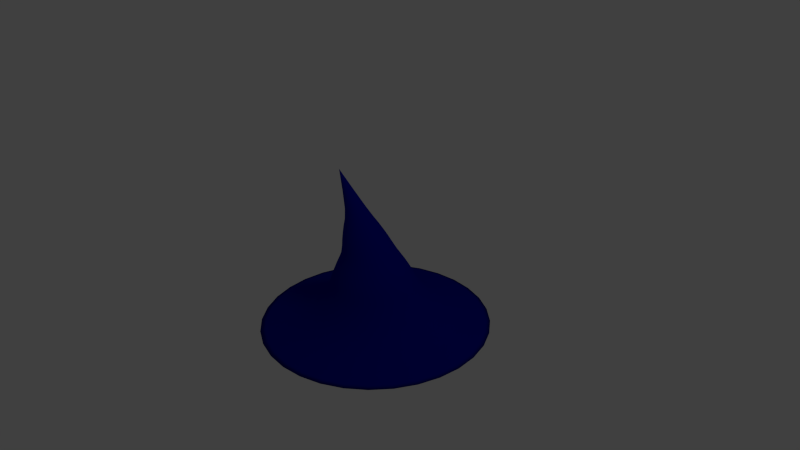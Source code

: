 # Source: MageHat.blend  (saved by Blender 2.64.0; exported with 4.5.12 LTS)
import bpy
from mathutils import Matrix  # noqa: F401  (used for matrix-valued properties, if any)

bpy.ops.wm.read_factory_settings(use_empty=True)
scene = bpy.context.scene
scene.name = 'Scene'

# ---- collections
col_collection_1 = bpy.data.collections.new('Collection 1'); scene.collection.children.link(col_collection_1)

# ---- materials (node trees are filled in below, after node groups)
mat_mage_hat = bpy.data.materials.new('Mage Hat')
mat_mage_hat.alpha_threshold = 0.0
mat_mage_hat.use_transparent_shadow = False
mat_mage_hat.diffuse_color = (0.0, 0.002817, 0.2963, 1.0)
mat_mage_hat.specular_color = (0.0, 0.0, 0.0)
mat_mage_hat.roughness = 0.5
mat_mage_hat.line_color = (0.0, 0.0, 0.0, 1.0)

# ---- material node trees

# ---- world
world_world = bpy.data.worlds.new('World'); scene.world = world_world
world_world.color = (0.05088, 0.05088, 0.05088)
world_world.use_sun_shadow = False
world_world.sun_shadow_jitter_overblur = 0.0
world_world.cycles.sampling_method = 'MANUAL'
world_world.cycles.sample_map_resolution = 256

# ---- cameras
cam_camera = bpy.data.cameras.new('Camera')
cam_camera.clip_end = 100.0
cam_camera.lens = 35.0
cam_camera.sensor_width = 32.0
cam_camera.sensor_height = 18.0
cam_camera.ortho_scale = 7.314
cam_camera.dof.focus_distance = 0.0
cam_camera.dof.aperture_fstop = 128.0

# ---- lights
light_lamp = bpy.data.lights.new('Lamp', 'POINT')
light_lamp.transmission_factor = 0.0
light_lamp.cutoff_distance = 30.0
light_lamp.energy = 100.0
light_lamp.shadow_buffer_clip_start = 1.001
light_lamp.shadow_soft_size = 1.0
light_lamp.shadow_maximum_resolution = 0.006
light_lamp.use_absolute_resolution = True
light_lamp.cycles.use_multiple_importance_sampling = False

# ---- meshes
me_cylinder = bpy.data.meshes.new('Cylinder')
me_cylinder.from_pydata([(-0.4491, 0.07177, 0.75), (-0.4228, 0.06084, 0.75), (-0.4026, 0.04065, 0.75), (-0.3916, 0.01428, 0.75), (-0.3916, -0.01428, 0.75), (-0.4026, -0.04065, 0.75), (-0.4228, -0.06084, 0.75), (-0.4491, -0.07177, 0.75), (-0.4777, -0.07177, 0.75), (-0.5041, -0.06084, 0.75), (-0.5243, -0.04065, 0.75), (-0.5352, -0.01428, 0.75), (-0.5352, 0.01428, 0.75), (-0.5243, 0.04065, 0.75), (-0.632, 1.397e-09, 1.0), (-0.4777, 0.07177, 0.75), (-0.5041, 0.06084, 0.75), (-0.8487, 1.27, -1.0), (0.1475, 0.7417, -0.6689), (0.01706, 0.403, -0.08175), (-0.2226, 0.1853, 0.4193), (0.4202, 0.6288, -0.6689), (0.1652, 0.3416, -0.08175), (-0.1545, 0.1571, 0.4193), (0.6288, 0.4202, -0.6689), (0.2785, 0.2283, -0.08175), (-0.1023, 0.105, 0.4193), (0.7417, 0.1475, -0.6689), (0.3399, 0.08016, -0.08175), (-0.07413, 0.03686, 0.4193), (0.7417, -0.1475, -0.6689), (0.3399, -0.08016, -0.08175), (-0.07413, -0.03686, 0.4193), (0.6288, -0.4202, -0.6689), (0.2785, -0.2283, -0.08175), (-0.1023, -0.105, 0.4193), (0.4202, -0.6288, -0.6689), (0.1652, -0.3416, -0.08175), (-0.1545, -0.1571, 0.4193), (0.1475, -0.7417, -0.6689), (0.01706, -0.403, -0.08175), (-0.2226, -0.1853, 0.4193), (-0.1475, -0.7417, -0.6689), (-0.1432, -0.403, -0.08175), (-0.2963, -0.1853, 0.4193), (-0.4202, -0.6288, -0.6689), (-0.2914, -0.3416, -0.08175), (-0.3644, -0.1571, 0.4193), (-0.6288, -0.4202, -0.6689), (-0.4047, -0.2283, -0.08175), (-0.4165, -0.105, 0.4193), (-0.7417, -0.1475, -0.6689), (-0.4661, -0.08016, -0.08175), (-0.4447, -0.03686, 0.4193), (-0.7417, 0.1475, -0.6689), (-0.4661, 0.08016, -0.08175), (-0.4447, 0.03686, 0.4193), (-0.6288, 0.4202, -0.6689), (-0.4047, 0.2283, -0.08175), (-0.4165, 0.105, 0.4193), (-0.1475, 0.7417, -0.6689), (-0.1432, 0.403, -0.08175), (-0.2963, 0.1853, 0.4193), (-0.4202, 0.6288, -0.6689), (-0.2914, 0.3416, -0.08175), (-0.3644, 0.1571, 0.4193), (0.2369, 1.191, -0.9189), (0.6747, 1.01, -0.9189), (1.01, 0.6747, -0.9189), (1.191, 0.2369, -0.9189), (1.191, -0.2369, -0.9189), (1.01, -0.6747, -0.9189), (0.6747, -1.01, -0.9189), (0.2369, -1.191, -0.9189), (-0.2369, -1.191, -0.9189), (-0.6747, -1.01, -0.9189), (-1.01, -0.6747, -0.9189), (-1.191, -0.2369, -0.9189), (-1.191, 0.2369, -0.9189), (-1.01, 0.6747, -0.9189), (-0.2369, 1.191, -0.9189), (-0.6747, 1.01, -0.9189), (-0.3744, 0.06504, 0.5975), (-1.498, 0.298, -1.0), (0.298, 1.498, -1.0), (-1.27, -0.8487, -1.0), (-0.298, -1.498, -1.0), (0.8487, -1.27, -1.0), (1.498, -0.298, -1.0), (1.27, 0.8487, -1.0), (-0.298, 1.498, -1.0), (-1.27, 0.8487, -1.0), (-1.498, -0.298, -1.0), (-0.8487, -1.27, -1.0), (0.298, -1.498, -1.0), (1.27, -0.8487, -1.0), (1.498, 0.298, -1.0), (0.8487, 1.27, -1.0), (-0.3505, 0.05514, 0.5975), (-0.3322, 0.03684, 0.5975), (-0.3223, 0.01294, 0.5975), (-0.3223, -0.01294, 0.5975), (-0.3322, -0.03684, 0.5975), (-0.3505, -0.05514, 0.5975), (-0.3744, -0.06504, 0.5975), (-0.4003, -0.06504, 0.5975), (-0.4242, -0.05514, 0.5975), (-0.4425, -0.03684, 0.5975), (-0.4524, -0.01294, 0.5975), (-0.4524, 0.01294, 0.5975), (-0.4425, 0.03684, 0.5975), (-0.5401, 2.683e-10, 0.824), (-0.4003, 0.06504, 0.5975), (-0.4242, 0.05514, 0.5975), (-0.7366, 1.151, -0.9885), (0.1663, 0.6722, -0.6884), (0.08435, 0.4319, -0.3088), (-0.09035, 0.2253, 0.1443), (0.4134, 0.5699, -0.6884), (0.2431, 0.3662, -0.3088), (-0.007536, 0.191, 0.1443), (0.6025, 0.3808, -0.6884), (0.3646, 0.2447, -0.3088), (0.05585, 0.1276, 0.1443), (0.7048, 0.1337, -0.6884), (0.4304, 0.08592, -0.3088), (0.09015, 0.04482, 0.1443), (0.7048, -0.1337, -0.6884), (0.4304, -0.08592, -0.3088), (0.09015, -0.04482, 0.1443), (0.6025, -0.3808, -0.6884), (0.3646, -0.2447, -0.3088), (0.05585, -0.1276, 0.1443), (0.4134, -0.5699, -0.6884), (0.2431, -0.3662, -0.3088), (-0.007536, -0.191, 0.1443), (0.1663, -0.6722, -0.6884), (0.08435, -0.4319, -0.3088), (-0.09035, -0.2253, 0.1443), (-0.1011, -0.6722, -0.6884), (-0.08748, -0.4319, -0.3088), (-0.18, -0.2253, 0.1443), (-0.3482, -0.5699, -0.6884), (-0.2462, -0.3662, -0.3088), (-0.2628, -0.191, 0.1443), (-0.5372, -0.3808, -0.6884), (-0.3677, -0.2447, -0.3088), (-0.3262, -0.1276, 0.1443), (-0.6396, -0.1337, -0.6884), (-0.4335, -0.08592, -0.3088), (-0.3605, -0.04482, 0.1443), (-0.6396, 0.1337, -0.6884), (-0.4335, 0.08592, -0.3088), (-0.3605, 0.04482, 0.1443), (-0.5372, 0.3808, -0.6884), (-0.3677, 0.2447, -0.3088), (-0.3262, 0.1276, 0.1443), (-0.1011, 0.6722, -0.6884), (-0.08748, 0.4319, -0.3088), (-0.18, 0.2253, 0.1443), (-0.3482, 0.5699, -0.6884), (-0.2462, 0.3662, -0.3088), (-0.2628, 0.191, 0.1443), (0.2473, 1.079, -0.915), (0.6441, 0.9151, -0.915), (0.9478, 0.6115, -0.915), (1.112, 0.2147, -0.915), (1.112, -0.2147, -0.915), (0.9478, -0.6115, -0.915), (0.6441, -0.9151, -0.915), (0.2473, -1.079, -0.915), (-0.1821, -1.079, -0.915), (-0.5789, -0.9151, -0.915), (-0.8825, -0.6115, -0.915), (-1.047, -0.2147, -0.915), (-1.047, 0.2147, -0.915), (-0.8825, 0.6115, -0.915), (-0.1821, 1.079, -0.915), (-0.5789, 0.9151, -0.915), (-1.325, 0.2701, -0.9885), (0.3027, 1.358, -0.9885), (-1.119, -0.7692, -0.9885), (-0.2375, -1.358, -0.9885), (0.8018, -1.151, -0.9885), (1.391, -0.2701, -0.9885), (1.184, 0.7692, -0.9885), (-0.2375, 1.358, -0.9885), (-1.119, 0.7692, -0.9885), (-1.325, -0.2701, -0.9885), (-0.7366, -1.151, -0.9885), (0.3027, -1.358, -0.9885), (1.184, -0.7692, -0.9885), (1.391, 0.2701, -0.9885), (0.8018, 1.151, -0.9885), (-0.2678, 1.428, -0.9942), (-0.7927, -1.211, -0.9942), (1.444, 0.2841, -0.9942), (-1.194, -0.809, -0.9942), (1.444, -0.2841, -0.9942), (-1.412, -0.2841, -0.9942), (1.227, -0.809, -0.9942), (-1.412, 0.2841, -0.9942), (0.8253, -1.211, -0.9942), (0.3004, 1.428, -0.9942), (-1.194, 0.809, -0.9942), (0.3004, -1.428, -0.9942), (0.8253, 1.211, -0.9942), (-0.7927, 1.211, -0.9942), (-0.2678, -1.428, -0.9942), (1.227, 0.809, -0.9942), (-0.04568, 0.3276, 0.08071), (-0.1326, 0.2643, 0.25), (0.07473, 0.2777, 0.08071), (-0.03543, 0.224, 0.25), (0.1669, 0.1856, 0.08071), (0.03891, 0.1497, 0.25), (0.2168, 0.06517, 0.08071), (0.07915, 0.05257, 0.25), (0.2168, -0.06517, 0.08071), (0.07915, -0.05257, 0.25), (0.1669, -0.1856, 0.08071), (0.03891, -0.1497, 0.25), (0.07473, -0.2777, 0.08071), (-0.03543, -0.224, 0.25), (-0.04568, -0.3276, 0.08071), (-0.1326, -0.2643, 0.25), (-0.176, -0.3276, 0.08071), (-0.2377, -0.2643, 0.25), (-0.2964, -0.2777, 0.08071), (-0.3348, -0.224, 0.25), (-0.3886, -0.1856, 0.08071), (-0.4092, -0.1497, 0.25), (-0.4385, -0.06517, 0.08071), (-0.4494, -0.05257, 0.25), (-0.4385, 0.06517, 0.08071), (-0.4494, 0.05257, 0.25), (-0.3886, 0.1856, 0.08071), (-0.4092, 0.1497, 0.25), (-0.176, 0.3276, 0.08071), (-0.2377, 0.2643, 0.25), (-0.2964, 0.2777, 0.08071), (-0.3348, 0.224, 0.25), (0.1007, 0.5684, -0.4183), (0.0607, 0.4948, -0.25), (0.3096, 0.4819, -0.4183), (0.2425, 0.4194, -0.25), (0.4695, 0.322, -0.4183), (0.3817, 0.2803, -0.25), (0.5561, 0.1131, -0.4183), (0.457, 0.09841, -0.25), (0.5561, -0.1131, -0.4183), (0.457, -0.09841, -0.25), (0.4695, -0.322, -0.4183), (0.3817, -0.2803, -0.25), (0.3096, -0.4819, -0.4183), (0.2425, -0.4194, -0.25), (0.1007, -0.5684, -0.4183), (0.0607, -0.4948, -0.25), (-0.1254, -0.5684, -0.4183), (-0.1361, -0.4948, -0.25), (-0.3343, -0.4819, -0.4183), (-0.318, -0.4194, -0.25), (-0.4942, -0.322, -0.4183), (-0.4571, -0.2803, -0.25), (-0.5807, -0.1131, -0.4183), (-0.5325, -0.09841, -0.25), (-0.5807, 0.1131, -0.4183), (-0.5325, 0.09841, -0.25), (-0.4942, 0.322, -0.4183), (-0.4571, 0.2803, -0.25), (-0.1254, 0.5684, -0.4183), (-0.1361, 0.4948, -0.25), (-0.3343, 0.4819, -0.4183), (-0.318, 0.4194, -0.25), (0.2828, 1.422, -0.9797), (-0.5863, 0.01794, 0.9375), (-0.4634, 0.07319, 0.75), (0.4648, 1.122, -0.9189), (0.8052, 1.205, -0.9797), (-0.5797, 0.01521, 0.9375), (0.8589, 0.8589, -0.9189), (1.205, 0.8052, -0.9797), (-0.5746, 0.01016, 0.9375), (1.122, 0.4648, -0.9189), (1.422, 0.2828, -0.9797), (-0.5719, 0.003569, 0.9375), (1.215, -5.96e-08, -0.9189), (1.422, -0.2828, -0.9797), (-0.5719, -0.003569, 0.9375), (1.122, -0.4648, -0.9189), (1.205, -0.8052, -0.9797), (-0.5746, -0.01016, 0.9375), (0.8589, -0.8589, -0.9189), (0.8052, -1.205, -0.9797), (-0.5797, -0.01521, 0.9375), (0.4648, -1.122, -0.9189), (0.2828, -1.422, -0.9797), (-0.5863, -0.01794, 0.9375), (1.788e-07, -1.215, -0.9189), (-0.2828, -1.422, -0.9797), (-0.5934, -0.01794, 0.9375), (-0.4648, -1.122, -0.9189), (-0.8052, -1.205, -0.9797), (-0.6, -0.01521, 0.9375), (-0.8589, -0.8589, -0.9189), (-1.205, -0.8052, -0.9797), (-0.605, -0.01016, 0.9375), (-1.122, -0.4648, -0.9189), (-1.422, -0.2828, -0.9797), (-0.6078, -0.003569, 0.9375), (-1.215, 1.118e-08, -0.9189), (-1.422, 0.2828, -0.9797), (-0.6078, 0.003569, 0.9375), (-1.122, 0.4648, -0.9189), (-1.205, 0.8052, -0.9797), (-0.605, 0.01016, 0.9375), (-0.8589, 0.8589, -0.9189), (-0.8052, 1.205, -0.9797), (-0.6, 0.01521, 0.9375), (-0.4648, 1.122, -0.9189), (-0.2828, 1.422, -0.9797), (-0.5934, 0.01794, 0.9375), (7.078e-08, 1.215, -0.9189), (-0.01233, 0.5796, -0.4183), (-0.1108, 0.3341, 0.08071), (-0.4354, 0.06762, 0.75), (-0.1871, 0.1746, 0.4193), (0.09417, 0.3797, -0.08175), (-0.4117, 0.05175, 0.75), (-0.1258, 0.1336, 0.4193), (0.2275, 0.2906, -0.08175), (-0.3958, 0.02801, 0.75), (-0.08485, 0.07231, 0.4193), (0.3166, 0.1573, -0.08175), (-0.3902, 3.958e-09, 0.75), (-0.07047, -3.725e-09, 0.4193), (0.3478, -9.313e-09, -0.08175), (-0.3958, -0.02801, 0.75), (-0.08485, -0.07231, 0.4193), (0.3166, -0.1573, -0.08175), (-0.4117, -0.05175, 0.75), (-0.1258, -0.1336, 0.4193), (0.2275, -0.2906, -0.08175), (-0.4354, -0.06762, 0.75), (-0.1871, -0.1746, 0.4193), (0.09417, -0.3797, -0.08175), (-0.4634, -0.07319, 0.75), (-0.2594, -0.189, 0.4193), (-0.06309, -0.4109, -0.08175), (-0.4914, -0.06762, 0.75), (-0.3317, -0.1746, 0.4193), (-0.2204, -0.3797, -0.08175), (-0.5152, -0.05175, 0.75), (-0.393, -0.1336, 0.4193), (-0.3537, -0.2906, -0.08175), (-0.531, -0.02801, 0.75), (-0.434, -0.07231, 0.4193), (-0.4428, -0.1573, -0.08175), (-0.5366, 7.683e-09, 0.75), (-0.4484, 8.382e-09, 0.4193), (-0.474, 1.118e-08, -0.08175), (-0.531, 0.02801, 0.75), (-0.434, 0.07231, 0.4193), (-0.4428, 0.1573, -0.08175), (-0.5152, 0.05175, 0.75), (-0.393, 0.1336, 0.4193), (-0.3537, 0.2906, -0.08175), (-0.4914, 0.06762, 0.75), (-0.3317, 0.1746, 0.4193), (-0.2204, 0.3797, -0.08175), (0.1217, 0.6273, -0.5218), (-0.009687, 0.3595, -0.0002594), (-0.3011, 0.136, 0.5423), (0.3522, 0.5318, -0.5218), (0.1224, 0.3048, -0.0002594), (-0.2511, 0.1153, 0.5423), (0.5287, 0.3553, -0.5218), (0.2236, 0.2036, -0.0002594), (-0.2128, 0.07706, 0.5423), (0.6242, 0.1248, -0.5218), (0.2783, 0.07151, -0.0002594), (-0.1921, 0.02706, 0.5423), (0.6242, -0.1248, -0.5218), (0.2783, -0.07151, -0.0002594), (-0.1921, -0.02706, 0.5423), (0.5287, -0.3553, -0.5218), (0.2236, -0.2036, -0.0002594), (-0.2128, -0.07706, 0.5423), (0.3522, -0.5318, -0.5218), (0.1224, -0.3048, -0.0002594), (-0.2511, -0.1153, 0.5423), (0.1217, -0.6273, -0.5218), (-0.009687, -0.3595, -0.0002594), (-0.3011, -0.136, 0.5423), (-0.1279, -0.6273, -0.5218), (-0.1527, -0.3595, -0.0002594), (-0.3552, -0.136, 0.5423), (-0.3584, -0.5318, -0.5218), (-0.2848, -0.3048, -0.0002594), (-0.4052, -0.1153, 0.5423), (-0.5349, -0.3553, -0.5218), (-0.386, -0.2036, -0.0002594), (-0.4435, -0.07706, 0.5423), (-0.6304, -0.1248, -0.5218), (-0.4407, -0.07151, -0.0002594), (-0.4642, -0.02706, 0.5423), (-0.6304, 0.1248, -0.5218), (-0.4407, 0.07151, -0.0002594), (-0.4642, 0.02706, 0.5423), (-0.5349, 0.3553, -0.5218), (-0.386, 0.2036, -0.0002594), (-0.4435, 0.07706, 0.5423), (-0.1279, 0.6273, -0.5218), (-0.1527, 0.3595, -0.0002594), (-0.3552, 0.136, 0.5423), (-0.3584, 0.5318, -0.5218), (-0.2848, 0.3048, -0.0002594), (-0.4052, 0.1153, 0.5423), (0.2895, 0.6988, -0.6689), (0.5349, 0.5349, -0.6689), (0.6988, 0.2895, -0.6689), (0.7564, -2.608e-08, -0.6689), (0.6988, -0.2895, -0.6689), (0.5349, -0.5349, -0.6689), (0.2895, -0.6988, -0.6689), (1.267e-07, -0.7564, -0.6689), (-0.2895, -0.6988, -0.6689), (-0.5349, -0.5349, -0.6689), (-0.6988, -0.2895, -0.6689), (-0.7564, 1.118e-08, -0.6689), (-0.6988, 0.2895, -0.6689), (-0.5349, 0.5349, -0.6689), (-0.2895, 0.6988, -0.6689), (5.96e-08, 0.7564, -0.6689), (0.184, 0.9252, -0.8159), (0.5241, 0.7843, -0.8159), (0.7843, 0.5241, -0.8159), (0.9252, 0.184, -0.8159), (0.9252, -0.184, -0.8159), (0.7843, -0.5241, -0.8159), (0.5241, -0.7843, -0.8159), (0.184, -0.9252, -0.8159), (-0.184, -0.9252, -0.8159), (-0.5241, -0.7843, -0.8159), (-0.7843, -0.5241, -0.8159), (-0.9252, -0.184, -0.8159), (-0.9252, 0.184, -0.8159), (-0.7843, 0.5241, -0.8159), (-0.184, 0.9252, -0.8159), (-0.5241, 0.7843, -0.8159), (0.2986, 1.481, -0.9986), (0.8429, 1.255, -0.9986), (1.259, 0.8388, -0.9986), (1.485, 0.2945, -0.9986), (1.485, -0.2945, -0.9986), (1.259, -0.8388, -0.9986), (0.8429, -1.255, -0.9986), (0.2986, -1.481, -0.9986), (-0.2905, -1.481, -0.9986), (-0.8347, -1.255, -0.9986), (-1.251, -0.8388, -0.9986), (-1.477, -0.2945, -0.9986), (-1.477, 0.2945, -0.9986), (-1.251, 0.8388, -0.9986), (-0.8347, 1.255, -0.9986), (-0.2905, 1.481, -0.9986), (-0.5847, 1.412, -1.0), (-1.08, 1.08, -1.0), (-1.412, 0.5847, -1.0), (-1.528, 1.49e-08, -1.0), (0.5847, 1.412, -1.0), (8.196e-08, 1.528, -1.0), (-1.412, -0.5847, -1.0), (-1.08, -1.08, -1.0), (-0.5847, -1.412, -1.0), (2.086e-07, -1.528, -1.0), (0.5847, -1.412, -1.0), (1.08, -1.08, -1.0), (1.412, -0.5847, -1.0), (1.528, -8.196e-08, -1.0), (1.412, 0.5847, -1.0), (1.08, 1.08, -1.0), (0.2889, 1.288, -0.9701), (-0.4987, 0.01626, 0.7674), (-0.3874, 0.06633, 0.5975), (0.4539, 1.017, -0.915), (0.7624, 1.092, -0.9701), (-0.4927, 0.01379, 0.7674), (0.811, 0.7784, -0.915), (1.125, 0.7298, -0.9701), (-0.4881, 0.009211, 0.7674), (1.05, 0.4213, -0.915), (1.321, 0.2563, -0.9701), (-0.4857, 0.003234, 0.7674), (1.133, -5.588e-08, -0.915), (1.321, -0.2563, -0.9701), (-0.4857, -0.003234, 0.7674), (1.05, -0.4213, -0.915), (1.125, -0.7298, -0.9701), (-0.4881, -0.009211, 0.7674), (0.811, -0.7784, -0.915), (0.7624, -1.092, -0.9701), (-0.4927, -0.01379, 0.7674), (0.4539, -1.017, -0.915), (0.2889, -1.288, -0.9701), (-0.4987, -0.01626, 0.7674), (0.03261, -1.101, -0.915), (-0.2236, -1.288, -0.9701), (-0.5052, -0.01626, 0.7674), (-0.3887, -1.017, -0.915), (-0.6971, -1.092, -0.9701), (-0.5111, -0.01379, 0.7674), (-0.7458, -0.7784, -0.915), (-1.06, -0.7298, -0.9701), (-0.5157, -0.009211, 0.7674), (-0.9844, -0.4213, -0.915), (-1.256, -0.2563, -0.9701), (-0.5182, -0.003234, 0.7674), (-1.068, 1.118e-08, -0.915), (-1.256, 0.2563, -0.9701), (-0.5182, 0.003234, 0.7674), (-0.9844, 0.4213, -0.915), (-1.06, 0.7298, -0.9701), (-0.5157, 0.009211, 0.7674), (-0.7458, 0.7784, -0.915), (-0.6971, 1.092, -0.9701), (-0.5111, 0.01379, 0.7674), (-0.3887, 1.017, -0.915), (-0.2236, 1.288, -0.9701), (-0.5052, 0.01626, 0.7674), (0.03261, 1.101, -0.915), (-0.001567, 0.4405, -0.3088), (-0.1352, 0.2298, 0.1443), (-0.362, 0.06128, 0.5975), (-0.04724, 0.2123, 0.1443), (0.167, 0.4069, -0.3088), (-0.3405, 0.0469, 0.5975), (0.02731, 0.1625, 0.1443), (0.3099, 0.3115, -0.3088), (-0.3261, 0.02538, 0.5975), (0.07712, 0.08793, 0.1443), (0.4054, 0.1686, -0.3088), (-0.321, 2.328e-09, 0.5975), (0.09461, -6.519e-09, 0.1443), (0.4389, -1.49e-08, -0.3088), (-0.3261, -0.02538, 0.5975), (0.07712, -0.08793, 0.1443), (0.4054, -0.1686, -0.3088), (-0.3405, -0.0469, 0.5975), (0.02731, -0.1625, 0.1443), (0.3099, -0.3115, -0.3088), (-0.362, -0.06128, 0.5975), (-0.04724, -0.2123, 0.1443), (0.167, -0.4069, -0.3088), (-0.3874, -0.06633, 0.5975), (-0.1352, -0.2298, 0.1443), (-0.001567, -0.4405, -0.3088), (-0.4127, -0.06128, 0.5975), (-0.2231, -0.2123, 0.1443), (-0.1701, -0.4069, -0.3088), (-0.4343, -0.0469, 0.5975), (-0.2976, -0.1625, 0.1443), (-0.313, -0.3115, -0.3088), (-0.4486, -0.02538, 0.5975), (-0.3475, -0.08793, 0.1443), (-0.4085, -0.1686, -0.3088), (-0.4537, 6.054e-09, 0.5975), (-0.3649, 6.519e-09, 0.1443), (-0.442, 7.451e-09, -0.3088), (-0.4486, 0.02538, 0.5975), (-0.3475, 0.08793, 0.1443), (-0.4085, 0.1686, -0.3088), (-0.4343, 0.0469, 0.5975), (-0.2976, 0.1625, 0.1443), (-0.313, 0.3115, -0.3088), (-0.4127, 0.06128, 0.5975), (-0.2231, 0.2123, 0.1443), (-0.1701, 0.4069, -0.3088), (0.133, 0.5477, -0.517), (0.01251, 0.3246, -0.08222), (-0.2206, 0.1376, 0.3709), (0.3343, 0.4643, -0.517), (0.1318, 0.2752, -0.08222), (-0.17, 0.1167, 0.3709), (0.4884, 0.3102, -0.517), (0.2231, 0.1839, -0.08222), (-0.1312, 0.07796, 0.3709), (0.5718, 0.1089, -0.517), (0.2725, 0.06457, -0.08222), (-0.1103, 0.02738, 0.3709), (0.5718, -0.1089, -0.517), (0.2725, -0.06457, -0.08222), (-0.1103, -0.02738, 0.3709), (0.4884, -0.3102, -0.517), (0.2231, -0.1839, -0.08222), (-0.1312, -0.07796, 0.3709), (0.3343, -0.4643, -0.517), (0.1318, -0.2752, -0.08222), (-0.17, -0.1167, 0.3709), (0.133, -0.5477, -0.517), (0.01251, -0.3246, -0.08222), (-0.2206, -0.1376, 0.3709), (-0.08488, -0.5477, -0.517), (-0.1166, -0.3246, -0.08222), (-0.2753, -0.1376, 0.3709), (-0.2862, -0.4643, -0.517), (-0.2359, -0.2752, -0.08222), (-0.3259, -0.1167, 0.3709), (-0.4402, -0.3102, -0.517), (-0.3272, -0.1839, -0.08222), (-0.3646, -0.07796, 0.3709), (-0.5236, -0.1089, -0.517), (-0.3766, -0.06457, -0.08222), (-0.3856, -0.02738, 0.3709), (-0.5236, 0.1089, -0.517), (-0.3766, 0.06457, -0.08222), (-0.3856, 0.02738, 0.3709), (-0.4402, 0.3102, -0.517), (-0.3272, 0.1839, -0.08222), (-0.3646, 0.07796, 0.3709), (-0.08488, 0.5477, -0.517), (-0.1166, 0.3246, -0.08222), (-0.2753, 0.1376, 0.3709), (-0.2862, 0.4643, -0.517), (-0.2359, 0.2752, -0.08222), (-0.3259, 0.1167, 0.3709), (0.2949, 0.6333, -0.6884), (0.5173, 0.4847, -0.6884), (0.6659, 0.2623, -0.6884), (0.7181, -2.98e-08, -0.6884), (0.6659, -0.2623, -0.6884), (0.5173, -0.4847, -0.6884), (0.2949, -0.6333, -0.6884), (0.03261, -0.6855, -0.6884), (-0.2297, -0.6333, -0.6884), (-0.4521, -0.4847, -0.6884), (-0.6007, -0.2623, -0.6884), (-0.6529, 7.451e-09, -0.6884), (-0.6007, 0.2623, -0.6884), (-0.4521, 0.4847, -0.6884), (-0.2297, 0.6333, -0.6884), (0.03261, 0.6855, -0.6884), (0.1994, 0.8385, -0.8216), (0.5076, 0.7108, -0.8216), (0.7434, 0.4749, -0.8216), (0.8711, 0.1668, -0.8216), (0.8711, -0.1668, -0.8216), (0.7434, -0.4749, -0.8216), (0.5076, -0.7108, -0.8216), (0.1994, -0.8385, -0.8216), (-0.1342, -0.8385, -0.8216), (-0.4423, -0.7108, -0.8216), (-0.6782, -0.4749, -0.8216), (-0.8058, -0.1668, -0.8216), (-0.8058, 0.1668, -0.8216), (-0.6782, 0.4749, -0.8216), (-0.1342, 0.8385, -0.8216), (-0.4423, 0.7108, -0.8216), (0.3021, 1.375, -0.9899), (0.8077, 1.166, -0.9899), (1.195, 0.7791, -0.9899), (1.404, 0.2736, -0.9899), (1.404, -0.2736, -0.9899), (1.195, -0.7791, -0.9899), (0.8077, -1.166, -0.9899), (0.3021, -1.375, -0.9899), (-0.2451, -1.375, -0.9899), (-0.7506, -1.166, -0.9899), (-1.138, -0.7791, -0.9899), (-1.347, -0.2736, -0.9899), (-1.347, 0.2736, -0.9899), (-1.138, 0.7791, -0.9899), (-0.7506, 1.166, -0.9899), (-0.2451, 1.375, -0.9899), (-0.4973, 1.279, -0.9885), (-0.9466, 0.9792, -0.9885), (-1.247, 0.5299, -0.9885), (-1.352, 1.49e-08, -0.9885), (0.5625, 1.279, -0.9885), (0.03261, 1.385, -0.9885), (-1.247, -0.5299, -0.9885), (-0.9466, -0.9792, -0.9885), (-0.4973, -1.279, -0.9885), (0.03261, -1.385, -0.9885), (0.5625, -1.279, -0.9885), (1.012, -0.9792, -0.9885), (1.312, -0.5299, -0.9885), (1.417, -7.451e-08, -0.9885), (1.312, 0.5299, -0.9885), (1.012, 0.9792, -0.9885), (0.01631, 1.456, -0.9942), (-0.541, 1.346, -0.9942), (-1.014, -1.03, -0.9942), (-0.541, -1.346, -0.9942), (1.473, -7.451e-08, -0.9942), (1.362, 0.5573, -0.9942), (-1.329, -0.5573, -0.9942), (1.362, -0.5573, -0.9942), (-1.44, 1.49e-08, -0.9942), (1.046, -1.03, -0.9942), (-1.329, 0.5573, -0.9942), (0.5736, -1.346, -0.9942), (0.5736, 1.346, -0.9942), (-1.014, 1.03, -0.9942), (0.01631, -1.456, -0.9942), (1.046, 1.03, -0.9942), (-0.2594, 0.189, 0.4193), (-0.1851, 0.2695, 0.25), (0.01701, 0.3087, 0.08071), (-0.082, 0.249, 0.25), (0.1254, 0.2362, 0.08071), (0.005437, 0.1906, 0.25), (0.1978, 0.1279, 0.08071), (0.06386, 0.1031, 0.25), (0.2232, -1.118e-08, 0.08071), (0.08437, -8.382e-09, 0.25), (0.1978, -0.1279, 0.08071), (0.06386, -0.1031, 0.25), (0.1254, -0.2362, 0.08071), (0.005437, -0.1906, 0.25), (0.01701, -0.3087, 0.08071), (-0.082, -0.249, 0.25), (-0.1108, -0.3341, 0.08071), (-0.1851, -0.2695, 0.25), (-0.2387, -0.3087, 0.08071), (-0.2883, -0.249, 0.25), (-0.3471, -0.2362, 0.08071), (-0.3757, -0.1906, 0.25), (-0.4195, -0.1279, 0.08071), (-0.4341, -0.1031, 0.25), (-0.4449, 9.313e-09, 0.08071), (-0.4546, 7.451e-09, 0.25), (-0.4195, 0.1279, 0.08071), (-0.4341, 0.1031, 0.25), (-0.3471, 0.2362, 0.08071), (-0.3757, 0.1906, 0.25), (-0.2387, 0.3087, 0.08071), (-0.2883, 0.249, 0.25), (-0.0877, 0.2987, 0.1634), (-0.1782, 0.2259, 0.3366), (0.02209, 0.2533, 0.1634), (-0.09517, 0.1915, 0.3366), (0.1061, 0.1692, 0.1634), (-0.03162, 0.128, 0.3366), (0.1516, 0.05942, 0.1634), (0.002774, 0.04494, 0.3366), (0.1516, -0.05942, 0.1634), (0.002774, -0.04494, 0.3366), (0.1061, -0.1692, 0.1634), (-0.03162, -0.128, 0.3366), (0.02209, -0.2533, 0.1634), (-0.09517, -0.1915, 0.3366), (-0.0877, -0.2987, 0.1634), (-0.1782, -0.2259, 0.3366), (-0.2065, -0.2987, 0.1634), (-0.2681, -0.2259, 0.3366), (-0.3163, -0.2533, 0.1634), (-0.3511, -0.1915, 0.3366), (-0.4004, -0.1692, 0.1634), (-0.4147, -0.128, 0.3366), (-0.4459, -0.05942, 0.1634), (-0.4491, -0.04494, 0.3366), (-0.4459, 0.05942, 0.1634), (-0.4491, 0.04494, 0.3366), (-0.4004, 0.1692, 0.1634), (-0.4147, 0.128, 0.3366), (-0.2065, 0.2987, 0.1634), (-0.2681, 0.2259, 0.3366), (-0.3163, 0.2533, 0.1634), (-0.3511, 0.1915, 0.3366), (-0.06309, 0.4109, -0.08175), (-0.03771, 0.5045, -0.25), (0.2095, 0.5355, -0.4183), (0.1554, 0.4661, -0.25), (0.3975, 0.4099, -0.4183), (0.319, 0.3568, -0.25), (0.5232, 0.2218, -0.4183), (0.4284, 0.1931, -0.25), (0.5673, -2.049e-08, -0.4183), (0.4668, -1.676e-08, -0.25), (0.5232, -0.2218, -0.4183), (0.4284, -0.1931, -0.25), (0.3975, -0.4099, -0.4183), (0.319, -0.3568, -0.25), (0.2095, -0.5355, -0.4183), (0.1554, -0.4661, -0.25), (-0.01233, -0.5796, -0.4183), (-0.03771, -0.5045, -0.25), (-0.2341, -0.5355, -0.4183), (-0.2308, -0.4661, -0.25), (-0.4222, -0.4099, -0.4183), (-0.3945, -0.3568, -0.25), (-0.5478, -0.2218, -0.4183), (-0.5038, -0.1931, -0.25), (-0.592, 1.304e-08, -0.4183), (-0.5423, 1.304e-08, -0.25), (-0.5478, 0.2218, -0.4183), (-0.5038, 0.1931, -0.25), (-0.4222, 0.4099, -0.4183), (-0.3945, 0.3568, -0.25), (-0.2341, 0.5355, -0.4183), (-0.2308, 0.4661, -0.25), (0.08146, 0.5344, -0.3353), (0.03904, 0.4505, -0.1647), (0.2779, 0.4531, -0.3353), (0.2046, 0.382, -0.1647), (0.4282, 0.3027, -0.3353), (0.3314, 0.2552, -0.1647), (0.5096, 0.1063, -0.3353), (0.4, 0.08962, -0.1647), (0.5096, -0.1063, -0.3353), (0.4, -0.08962, -0.1647), (0.4282, -0.3027, -0.3353), (0.3314, -0.2552, -0.1647), (0.2779, -0.4531, -0.3353), (0.2046, -0.382, -0.1647), (0.08146, -0.5344, -0.3353), (0.03904, -0.4505, -0.1647), (-0.1311, -0.5344, -0.3353), (-0.1402, -0.4505, -0.1647), (-0.3276, -0.4531, -0.3353), (-0.3058, -0.382, -0.1647), (-0.4779, -0.3027, -0.3353), (-0.4325, -0.2552, -0.1647), (-0.5593, -0.1063, -0.3353), (-0.5011, -0.08962, -0.1647), (-0.5593, 0.1063, -0.3353), (-0.5011, 0.08962, -0.1647), (-0.4779, 0.3027, -0.3353), (-0.4325, 0.2552, -0.1647), (-0.1311, 0.5344, -0.3353), (-0.1402, 0.4505, -0.1647), (-0.3276, 0.4531, -0.3353), (-0.3058, 0.382, -0.1647), (7.791e-08, 1.45, -0.9797), (-0.5571, 0.03253, 0.8889), (0.5548, 1.339, -0.9797), (-0.5446, 0.03005, 0.8889), (1.025, 1.025, -0.9797), (-0.5341, 0.023, 0.8889), (1.339, 0.5548, -0.9797), (-0.527, 0.01245, 0.8889), (1.45, -7.533e-08, -0.9797), (-0.5245, 4.354e-09, 0.8889), (1.339, -0.5548, -0.9797), (-0.527, -0.01245, 0.8889), (1.025, -1.025, -0.9797), (-0.5341, -0.023, 0.8889), (0.5548, -1.339, -0.9797), (-0.5446, -0.03005, 0.8889), (2.026e-07, -1.45, -0.9797), (-0.5571, -0.03253, 0.8889), (-0.5548, -1.339, -0.9797), (-0.5695, -0.03005, 0.8889), (-1.025, -1.025, -0.9797), (-0.5801, -0.023, 0.8889), (-1.339, -0.5548, -0.9797), (-0.5871, -0.01245, 0.8889), (-1.45, 1.439e-08, -0.9797), (-0.5896, 6.105e-09, 0.8889), (-1.339, 0.5548, -0.9797), (-0.5871, 0.01245, 0.8889), (-1.025, 1.025, -0.9797), (-0.5801, 0.023, 0.8889), (-0.5548, 1.339, -0.9797), (-0.5695, 0.03005, 0.8889), (-0.003083, 0.6397, -0.5218), (-0.0812, 0.3666, -0.0002594), (-0.3281, 0.1387, 0.5423), (-0.275, 0.1282, 0.5423), (0.0591, 0.3387, -0.0002594), (0.2417, 0.591, -0.5218), (-0.23, 0.09809, 0.5423), (0.178, 0.2592, -0.0002594), (0.4492, 0.4523, -0.5218), (-0.2, 0.05309, 0.5423), (0.2575, 0.1403, -0.0002594), (0.5879, 0.2448, -0.5218), (-0.1894, -4.295e-10, 0.5423), (0.2854, -1.13e-08, -0.0002594), (0.6366, -2.126e-08, -0.5218), (-0.2, -0.05309, 0.5423), (0.2575, -0.1403, -0.0002594), (0.5879, -0.2448, -0.5218), (-0.23, -0.09809, 0.5423), (0.178, -0.2592, -0.0002594), (0.4492, -0.4523, -0.5218), (-0.275, -0.1282, 0.5423), (0.0591, -0.3387, -0.0002594), (0.2417, -0.591, -0.5218), (-0.3281, -0.1387, 0.5423), (-0.0812, -0.3666, -0.0002594), (-0.003083, -0.6397, -0.5218), (-0.3812, -0.1282, 0.5423), (-0.2215, -0.3387, -0.0002594), (-0.2479, -0.591, -0.5218), (-0.4262, -0.0981, 0.5423), (-0.3404, -0.2592, -0.0002594), (-0.4554, -0.4523, -0.5218), (-0.4563, -0.05309, 0.5423), (-0.4199, -0.1403, -0.0002594), (-0.5941, -0.2448, -0.5218), (-0.4669, 7.447e-09, 0.5423), (-0.4478, 9.799e-09, -0.0002594), (-0.6428, 1.192e-08, -0.5218), (-0.4563, 0.05309, 0.5423), (-0.4199, 0.1403, -0.0002594), (-0.5941, 0.2448, -0.5218), (-0.4262, 0.0981, 0.5423), (-0.3404, 0.2592, -0.0002594), (-0.4554, 0.4523, -0.5218), (-0.3812, 0.1282, 0.5423), (-0.2215, 0.3387, -0.0002594), (-0.2479, 0.591, -0.5218), (0.3611, 0.8717, -0.8159), (0.6671, 0.6671, -0.8159), (0.8717, 0.3611, -0.8159), (0.9435, -4.105e-08, -0.8159), (0.8717, -0.3611, -0.8159), (0.6671, -0.6671, -0.8159), (0.3611, -0.8717, -0.8159), (1.463e-07, -0.9435, -0.8159), (-0.3611, -0.8717, -0.8159), (-0.6671, -0.6671, -0.8159), (-0.8717, -0.3611, -0.8159), (-0.9435, 1.152e-08, -0.8159), (-0.8717, 0.3611, -0.8159), (-0.6671, 0.6671, -0.8159), (-0.3611, 0.8717, -0.8159), (6.112e-08, 0.9435, -0.8159), (0.004076, 1.51, -0.9986), (0.582, 1.395, -0.9986), (1.072, 1.068, -0.9986), (1.399, 0.5779, -0.9986), (1.514, -7.774e-08, -0.9986), (1.399, -0.5779, -0.9986), (1.072, -1.068, -0.9986), (0.582, -1.395, -0.9986), (0.004077, -1.51, -0.9986), (-0.5738, -1.395, -0.9986), (-1.064, -1.068, -0.9986), (-1.391, -0.5779, -0.9986), (-1.506, 1.503e-08, -0.9986), (-1.391, 0.5779, -0.9986), (-1.064, 1.068, -0.9986), (-0.5738, 1.395, -0.9986), (0.03261, 1.314, -0.9701), (-0.4722, 0.02948, 0.7233), (0.5354, 1.214, -0.9701), (-0.4609, 0.02724, 0.7233), (0.9616, 0.929, -0.9701), (-0.4514, 0.02085, 0.7233), (1.246, 0.5028, -0.9701), (-0.445, 0.01128, 0.7233), (1.346, -6.639e-08, -0.9701), (-0.4427, 2.908e-09, 0.7233), (1.246, -0.5028, -0.9701), (-0.445, -0.01128, 0.7233), (0.9616, -0.929, -0.9701), (-0.4514, -0.02085, 0.7233), (0.5354, -1.214, -0.9701), (-0.4609, -0.02724, 0.7233), (0.03261, -1.314, -0.9701), (-0.4722, -0.02948, 0.7233), (-0.4702, -1.214, -0.9701), (-0.4835, -0.02724, 0.7233), (-0.8964, -0.929, -0.9701), (-0.4931, -0.02085, 0.7233), (-1.181, -0.5028, -0.9701), (-0.4995, -0.01128, 0.7233), (-1.281, 1.318e-08, -0.9701), (-0.5017, 4.572e-09, 0.7233), (-1.181, 0.5028, -0.9701), (-0.4995, 0.01128, 0.7233), (-0.8964, 0.929, -0.9701), (-0.4931, 0.02085, 0.7233), (-0.4702, 1.214, -0.9701), (-0.4835, 0.02724, 0.7233), (0.02407, 0.5585, -0.517), (-0.05206, 0.331, -0.08222), (-0.2479, 0.1404, 0.3709), (-0.1942, 0.1297, 0.3709), (0.07462, 0.3058, -0.08222), (0.2378, 0.516, -0.517), (-0.1487, 0.09925, 0.3709), (0.182, 0.2341, -0.08222), (0.419, 0.3949, -0.517), (-0.1183, 0.05371, 0.3709), (0.2538, 0.1267, -0.08222), (0.5401, 0.2137, -0.517), (-0.1076, -1.841e-09, 0.3709), (0.279, -1.154e-08, -0.08222), (0.5826, -2.067e-08, -0.517), (-0.1183, -0.05371, 0.3709), (0.2538, -0.1267, -0.08222), (0.5401, -0.2137, -0.517), (-0.1487, -0.09925, 0.3709), (0.182, -0.2341, -0.08222), (0.419, -0.3949, -0.517), (-0.1942, -0.1297, 0.3709), (0.07462, -0.3058, -0.08222), (0.2378, -0.516, -0.517), (-0.2479, -0.1404, 0.3709), (-0.05206, -0.331, -0.08222), (0.02407, -0.5585, -0.517), (-0.3016, -0.1297, 0.3709), (-0.1787, -0.3058, -0.08222), (-0.1897, -0.516, -0.517), (-0.3472, -0.09925, 0.3709), (-0.2861, -0.2341, -0.08222), (-0.3709, -0.3949, -0.517), (-0.3776, -0.05371, 0.3709), (-0.3579, -0.1267, -0.08222), (-0.4919, -0.2137, -0.517), (-0.3883, 6.112e-09, 0.3709), (-0.3831, 7.28e-09, -0.08222), (-0.5345, 1.004e-08, -0.517), (-0.3776, 0.05371, 0.3709), (-0.3579, 0.1267, -0.08222), (-0.4919, 0.2137, -0.517), (-0.3472, 0.09925, 0.3709), (-0.2861, 0.2341, -0.08222), (-0.3709, 0.3949, -0.517), (-0.3016, 0.1297, 0.3709), (-0.1787, 0.3058, -0.08222), (-0.1897, 0.516, -0.517), (0.3598, 0.79, -0.8216), (0.6372, 0.6046, -0.8216), (0.8226, 0.3272, -0.8216), (0.8877, -4.064e-08, -0.8216), (0.8226, -0.3272, -0.8216), (0.6372, -0.6046, -0.8216), (0.3598, -0.79, -0.8216), (0.03261, -0.855, -0.8216), (-0.2946, -0.79, -0.8216), (-0.572, -0.6046, -0.8216), (-0.7573, -0.3272, -0.8216), (-0.8224, 9.534e-09, -0.8216), (-0.7573, 0.3272, -0.8216), (-0.572, 0.6046, -0.8216), (-0.2946, 0.79, -0.8216), (0.03261, 0.855, -0.8216), (0.02853, 1.403, -0.9899), (0.5653, 1.296, -0.9899), (1.02, 0.9918, -0.9899), (1.324, 0.5368, -0.9899), (1.431, -6.917e-08, -0.9899), (1.324, -0.5368, -0.9899), (1.02, -0.9918, -0.9899), (0.5653, -1.296, -0.9899), (0.02853, -1.403, -0.9899), (-0.5082, -1.296, -0.9899), (-0.9633, -0.9918, -0.9899), (-1.267, -0.5368, -0.9899), (-1.374, 1.395e-08, -0.9899), (-1.267, 0.5368, -0.9899), (-0.9633, 0.9918, -0.9899), (-0.5082, 1.296, -0.9899), (-0.2231, 0.2304, 0.3366), (-0.1471, 0.3046, 0.1634), (-0.03054, 0.2814, 0.1634), (-0.135, 0.2128, 0.3366), (0.06829, 0.2154, 0.1634), (-0.06024, 0.1629, 0.3366), (0.1343, 0.1166, 0.1634), (-0.01029, 0.08816, 0.3366), (0.1575, -9.798e-09, 0.1634), (0.007243, -6.381e-09, 0.3366), (0.1343, -0.1166, 0.1634), (-0.01029, -0.08816, 0.3366), (0.06829, -0.2154, 0.1634), (-0.06024, -0.1629, 0.3366), (-0.03054, -0.2814, 0.1634), (-0.135, -0.2128, 0.3366), (-0.1471, -0.3046, 0.1634), (-0.2231, -0.2304, 0.3366), (-0.2637, -0.2814, 0.1634), (-0.3113, -0.2128, 0.3366), (-0.3625, -0.2154, 0.1634), (-0.386, -0.1629, 0.3366), (-0.4286, -0.1166, 0.1634), (-0.436, -0.08816, 0.3366), (-0.4518, 8.001e-09, 0.1634), (-0.4535, 8.101e-09, 0.3366), (-0.4286, 0.1166, 0.1634), (-0.436, 0.08816, 0.3366), (-0.3625, 0.2154, 0.1634), (-0.386, 0.1629, 0.3366), (-0.2637, 0.2814, 0.1634), (-0.3113, 0.2128, 0.3366), (-0.05058, 0.4595, -0.1647), (-0.02484, 0.545, -0.3353), (0.1837, 0.5035, -0.3353), (0.1252, 0.4245, -0.1647), (0.3605, 0.3854, -0.3353), (0.2743, 0.3249, -0.1647), (0.4787, 0.2086, -0.3353), (0.3739, 0.1758, -0.1647), (0.5202, -1.924e-08, -0.3353), (0.4089, -1.241e-08, -0.1647), (0.4787, -0.2086, -0.3353), (0.3739, -0.1758, -0.1647), (0.3605, -0.3854, -0.3353), (0.2743, -0.3249, -0.1647), (0.1837, -0.5035, -0.3353), (0.1252, -0.4245, -0.1647), (-0.02484, -0.545, -0.3353), (-0.05058, -0.4595, -0.1647), (-0.2334, -0.5035, -0.3353), (-0.2264, -0.4245, -0.1647), (-0.4102, -0.3854, -0.3353), (-0.3755, -0.3249, -0.1647), (-0.5284, -0.2086, -0.3353), (-0.4751, -0.1758, -0.1647), (-0.5698, 1.213e-08, -0.3353), (-0.51, 1.138e-08, -0.1647), (-0.5284, 0.2086, -0.3353), (-0.4751, 0.1758, -0.1647), (-0.4102, 0.3854, -0.3353), (-0.3755, 0.3249, -0.1647), (-0.2334, 0.5035, -0.3353), (-0.2264, 0.4245, -0.1647)], [], [(0, 276, 868, 372), (0, 372, 869, 325), (0, 325, 837, 275), (0, 275, 835, 276), (1, 325, 869, 375), (1, 375, 872, 328), (1, 328, 839, 279), (1, 279, 837, 325), (2, 328, 872, 378), (2, 378, 875, 331), (2, 331, 841, 282), (2, 282, 839, 328), (3, 331, 875, 381), (3, 381, 878, 334), (3, 334, 843, 285), (3, 285, 841, 331), (4, 334, 878, 384), (4, 384, 881, 337), (4, 337, 845, 288), (4, 288, 843, 334), (5, 337, 881, 387), (5, 387, 884, 340), (5, 340, 847, 291), (5, 291, 845, 337), (6, 340, 884, 390), (6, 390, 887, 343), (6, 343, 849, 294), (6, 294, 847, 340), (7, 343, 887, 393), (7, 393, 890, 346), (7, 346, 851, 297), (7, 297, 849, 343), (8, 346, 890, 396), (8, 396, 893, 349), (8, 349, 853, 300), (8, 300, 851, 346), (9, 349, 893, 399), (9, 399, 896, 352), (9, 352, 855, 303), (9, 303, 853, 349), (10, 352, 896, 402), (10, 402, 899, 355), (10, 355, 857, 306), (10, 306, 855, 352), (11, 355, 899, 405), (11, 405, 902, 358), (11, 358, 859, 309), (11, 309, 857, 355), (12, 358, 902, 408), (12, 408, 905, 361), (12, 361, 861, 312), (12, 312, 859, 358), (13, 361, 905, 411), (13, 411, 908, 364), (13, 364, 863, 315), (13, 315, 861, 361), (14, 275, 837, 279), (14, 279, 839, 282), (14, 282, 841, 285), (14, 285, 843, 288), (14, 288, 845, 291), (14, 291, 847, 294), (14, 294, 849, 297), (14, 297, 851, 300), (14, 300, 853, 303), (14, 303, 855, 306), (14, 306, 857, 309), (14, 309, 859, 312), (14, 312, 861, 315), (14, 315, 863, 318), (14, 318, 865, 321), (14, 321, 835, 275), (15, 367, 911, 414), (15, 414, 868, 276), (15, 276, 835, 321), (15, 321, 865, 367), (16, 364, 908, 417), (16, 417, 911, 367), (16, 367, 865, 318), (16, 318, 863, 364), (17, 317, 862, 467), (17, 467, 944, 464), (17, 464, 945, 466), (17, 466, 864, 317), (18, 433, 929, 434), (18, 434, 914, 418), (18, 418, 871, 370), (18, 370, 866, 433), (19, 770, 1090, 803), (19, 803, 1093, 327), (19, 327, 870, 371), (19, 371, 867, 770), (20, 706, 1058, 739), (20, 739, 1061, 326), (20, 326, 869, 372), (20, 372, 868, 706), (21, 418, 914, 435), (21, 435, 915, 419), (21, 419, 874, 373), (21, 373, 871, 418), (22, 327, 1093, 805), (22, 805, 1095, 330), (22, 330, 873, 374), (22, 374, 870, 327), (23, 326, 1061, 741), (23, 741, 1063, 329), (23, 329, 872, 375), (23, 375, 869, 326), (24, 419, 915, 436), (24, 436, 916, 420), (24, 420, 877, 376), (24, 376, 874, 419), (25, 330, 1095, 807), (25, 807, 1097, 333), (25, 333, 876, 377), (25, 377, 873, 330), (26, 329, 1063, 743), (26, 743, 1065, 332), (26, 332, 875, 378), (26, 378, 872, 329), (27, 420, 916, 437), (27, 437, 917, 421), (27, 421, 880, 379), (27, 379, 877, 420), (28, 333, 1097, 809), (28, 809, 1099, 336), (28, 336, 879, 380), (28, 380, 876, 333), (29, 332, 1065, 745), (29, 745, 1067, 335), (29, 335, 878, 381), (29, 381, 875, 332), (30, 421, 917, 438), (30, 438, 918, 422), (30, 422, 883, 382), (30, 382, 880, 421), (31, 336, 1099, 811), (31, 811, 1101, 339), (31, 339, 882, 383), (31, 383, 879, 336), (32, 335, 1067, 747), (32, 747, 1069, 338), (32, 338, 881, 384), (32, 384, 878, 335), (33, 422, 918, 439), (33, 439, 919, 423), (33, 423, 886, 385), (33, 385, 883, 422), (34, 339, 1101, 813), (34, 813, 1103, 342), (34, 342, 885, 386), (34, 386, 882, 339), (35, 338, 1069, 749), (35, 749, 1071, 341), (35, 341, 884, 387), (35, 387, 881, 338), (36, 423, 919, 440), (36, 440, 920, 424), (36, 424, 889, 388), (36, 388, 886, 423), (37, 342, 1103, 815), (37, 815, 1105, 345), (37, 345, 888, 389), (37, 389, 885, 342), (38, 341, 1071, 751), (38, 751, 1073, 344), (38, 344, 887, 390), (38, 390, 884, 341), (39, 424, 920, 441), (39, 441, 921, 425), (39, 425, 892, 391), (39, 391, 889, 424), (40, 345, 1105, 817), (40, 817, 1107, 348), (40, 348, 891, 392), (40, 392, 888, 345), (41, 344, 1073, 753), (41, 753, 1075, 347), (41, 347, 890, 393), (41, 393, 887, 344), (42, 425, 921, 442), (42, 442, 922, 426), (42, 426, 895, 394), (42, 394, 892, 425), (43, 348, 1107, 819), (43, 819, 1109, 351), (43, 351, 894, 395), (43, 395, 891, 348), (44, 347, 1075, 755), (44, 755, 1077, 350), (44, 350, 893, 396), (44, 396, 890, 347), (45, 426, 922, 443), (45, 443, 923, 427), (45, 427, 898, 397), (45, 397, 895, 426), (46, 351, 1109, 821), (46, 821, 1111, 354), (46, 354, 897, 398), (46, 398, 894, 351), (47, 350, 1077, 757), (47, 757, 1079, 353), (47, 353, 896, 399), (47, 399, 893, 350), (48, 427, 923, 444), (48, 444, 924, 428), (48, 428, 901, 400), (48, 400, 898, 427), (49, 354, 1111, 823), (49, 823, 1113, 357), (49, 357, 900, 401), (49, 401, 897, 354), (50, 353, 1079, 759), (50, 759, 1081, 356), (50, 356, 899, 402), (50, 402, 896, 353), (51, 428, 924, 445), (51, 445, 925, 429), (51, 429, 904, 403), (51, 403, 901, 428), (52, 357, 1113, 825), (52, 825, 1115, 360), (52, 360, 903, 404), (52, 404, 900, 357), (53, 356, 1081, 761), (53, 761, 1083, 359), (53, 359, 902, 405), (53, 405, 899, 356), (54, 429, 925, 446), (54, 446, 926, 430), (54, 430, 907, 406), (54, 406, 904, 429), (55, 360, 1115, 827), (55, 827, 1117, 363), (55, 363, 906, 407), (55, 407, 903, 360), (56, 359, 1083, 763), (56, 763, 1085, 362), (56, 362, 905, 408), (56, 408, 902, 359), (57, 430, 926, 447), (57, 447, 927, 431), (57, 431, 910, 409), (57, 409, 907, 430), (58, 363, 1117, 829), (58, 829, 1119, 366), (58, 366, 909, 410), (58, 410, 906, 363), (59, 362, 1085, 765), (59, 765, 1087, 365), (59, 365, 908, 411), (59, 411, 905, 362), (60, 432, 928, 448), (60, 448, 929, 433), (60, 433, 866, 412), (60, 412, 913, 432), (61, 369, 1121, 831), (61, 831, 1090, 770), (61, 770, 867, 413), (61, 413, 912, 369), (62, 368, 1089, 767), (62, 767, 1058, 706), (62, 706, 868, 414), (62, 414, 911, 368), (63, 431, 927, 449), (63, 449, 928, 432), (63, 432, 913, 415), (63, 415, 910, 431), (64, 366, 1119, 833), (64, 833, 1121, 369), (64, 369, 912, 416), (64, 416, 909, 366), (65, 365, 1087, 769), (65, 769, 1089, 368), (65, 368, 911, 417), (65, 417, 908, 365), (66, 322, 834, 274), (66, 274, 836, 277), (66, 277, 914, 434), (66, 434, 929, 322), (67, 277, 836, 278), (67, 278, 838, 280), (67, 280, 915, 435), (67, 435, 914, 277), (68, 280, 838, 281), (68, 281, 840, 283), (68, 283, 916, 436), (68, 436, 915, 280), (69, 283, 840, 284), (69, 284, 842, 286), (69, 286, 917, 437), (69, 437, 916, 283), (70, 286, 842, 287), (70, 287, 844, 289), (70, 289, 918, 438), (70, 438, 917, 286), (71, 289, 844, 290), (71, 290, 846, 292), (71, 292, 919, 439), (71, 439, 918, 289), (72, 292, 846, 293), (72, 293, 848, 295), (72, 295, 920, 440), (72, 440, 919, 292), (73, 295, 848, 296), (73, 296, 850, 298), (73, 298, 921, 441), (73, 441, 920, 295), (74, 298, 850, 299), (74, 299, 852, 301), (74, 301, 922, 442), (74, 442, 921, 298), (75, 301, 852, 302), (75, 302, 854, 304), (75, 304, 923, 443), (75, 443, 922, 301), (76, 304, 854, 305), (76, 305, 856, 307), (76, 307, 924, 444), (76, 444, 923, 304), (77, 307, 856, 308), (77, 308, 858, 310), (77, 310, 925, 445), (77, 445, 924, 307), (78, 310, 858, 311), (78, 311, 860, 313), (78, 313, 926, 446), (78, 446, 925, 310), (79, 313, 860, 314), (79, 314, 862, 316), (79, 316, 927, 447), (79, 447, 926, 313), (80, 319, 864, 320), (80, 320, 834, 322), (80, 322, 929, 448), (80, 448, 928, 319), (81, 316, 862, 317), (81, 317, 864, 319), (81, 319, 928, 449), (81, 449, 927, 316), (82, 580, 980, 484), (82, 484, 947, 483), (82, 483, 949, 533), (82, 533, 981, 580), (83, 311, 858, 469), (83, 469, 942, 462), (83, 462, 943, 468), (83, 468, 860, 311), (84, 274, 834, 471), (84, 471, 930, 450), (84, 450, 931, 470), (84, 470, 836, 274), (85, 305, 854, 473), (85, 473, 940, 460), (85, 460, 941, 472), (85, 472, 856, 305), (86, 299, 850, 475), (86, 475, 938, 458), (86, 458, 939, 474), (86, 474, 852, 299), (87, 293, 846, 477), (87, 477, 936, 456), (87, 456, 937, 476), (87, 476, 848, 293), (88, 287, 842, 479), (88, 479, 934, 454), (88, 454, 935, 478), (88, 478, 844, 287), (89, 281, 838, 481), (89, 481, 932, 452), (89, 452, 933, 480), (89, 480, 840, 281), (90, 320, 864, 466), (90, 466, 945, 465), (90, 465, 930, 471), (90, 471, 834, 320), (91, 314, 860, 468), (91, 468, 943, 463), (91, 463, 944, 467), (91, 467, 862, 314), (92, 308, 856, 472), (92, 472, 941, 461), (92, 461, 942, 469), (92, 469, 858, 308), (93, 302, 852, 474), (93, 474, 939, 459), (93, 459, 940, 473), (93, 473, 854, 302), (94, 296, 848, 476), (94, 476, 937, 457), (94, 457, 938, 475), (94, 475, 850, 296), (95, 290, 844, 478), (95, 478, 935, 455), (95, 455, 936, 477), (95, 477, 846, 290), (96, 284, 840, 480), (96, 480, 933, 453), (96, 453, 934, 479), (96, 479, 842, 284), (97, 278, 836, 470), (97, 470, 931, 451), (97, 451, 932, 481), (97, 481, 838, 278), (98, 583, 981, 533), (98, 533, 949, 487), (98, 487, 951, 536), (98, 536, 984, 583), (99, 586, 984, 536), (99, 536, 951, 490), (99, 490, 953, 539), (99, 539, 987, 586), (100, 589, 987, 539), (100, 539, 953, 493), (100, 493, 955, 542), (100, 542, 990, 589), (101, 592, 990, 542), (101, 542, 955, 496), (101, 496, 957, 545), (101, 545, 993, 592), (102, 595, 993, 545), (102, 545, 957, 499), (102, 499, 959, 548), (102, 548, 996, 595), (103, 598, 996, 548), (103, 548, 959, 502), (103, 502, 961, 551), (103, 551, 999, 598), (104, 601, 999, 551), (104, 551, 961, 505), (104, 505, 963, 554), (104, 554, 1002, 601), (105, 604, 1002, 554), (105, 554, 963, 508), (105, 508, 965, 557), (105, 557, 1005, 604), (106, 607, 1005, 557), (106, 557, 965, 511), (106, 511, 967, 560), (106, 560, 1008, 607), (107, 610, 1008, 560), (107, 560, 967, 514), (107, 514, 969, 563), (107, 563, 1011, 610), (108, 613, 1011, 563), (108, 563, 969, 517), (108, 517, 971, 566), (108, 566, 1014, 613), (109, 616, 1014, 566), (109, 566, 971, 520), (109, 520, 973, 569), (109, 569, 1017, 616), (110, 619, 1017, 569), (110, 569, 973, 523), (110, 523, 975, 572), (110, 572, 1020, 619), (111, 487, 949, 483), (111, 483, 947, 529), (111, 529, 977, 526), (111, 526, 975, 523), (111, 523, 973, 520), (111, 520, 971, 517), (111, 517, 969, 514), (111, 514, 967, 511), (111, 511, 965, 508), (111, 508, 963, 505), (111, 505, 961, 502), (111, 502, 959, 499), (111, 499, 957, 496), (111, 496, 955, 493), (111, 493, 953, 490), (111, 490, 951, 487), (112, 622, 1023, 575), (112, 575, 977, 529), (112, 529, 947, 484), (112, 484, 980, 622), (113, 625, 1020, 572), (113, 572, 975, 526), (113, 526, 977, 575), (113, 575, 1023, 625), (114, 675, 974, 525), (114, 525, 976, 674), (114, 674, 1057, 672), (114, 672, 1056, 675), (115, 642, 1041, 641), (115, 641, 978, 578), (115, 578, 983, 626), (115, 626, 1026, 642), (116, 578, 978, 531), (116, 531, 979, 579), (116, 579, 982, 535), (116, 535, 983, 578), (117, 579, 979, 532), (117, 532, 980, 580), (117, 580, 981, 534), (117, 534, 982, 579), (118, 643, 1026, 626), (118, 626, 983, 581), (118, 581, 986, 627), (118, 627, 1027, 643), (119, 581, 983, 535), (119, 535, 982, 582), (119, 582, 985, 538), (119, 538, 986, 581), (120, 582, 982, 534), (120, 534, 981, 583), (120, 583, 984, 537), (120, 537, 985, 582), (121, 644, 1027, 627), (121, 627, 986, 584), (121, 584, 989, 628), (121, 628, 1028, 644), (122, 584, 986, 538), (122, 538, 985, 585), (122, 585, 988, 541), (122, 541, 989, 584), (123, 585, 985, 537), (123, 537, 984, 586), (123, 586, 987, 540), (123, 540, 988, 585), (124, 645, 1028, 628), (124, 628, 989, 587), (124, 587, 992, 629), (124, 629, 1029, 645), (125, 587, 989, 541), (125, 541, 988, 588), (125, 588, 991, 544), (125, 544, 992, 587), (126, 588, 988, 540), (126, 540, 987, 589), (126, 589, 990, 543), (126, 543, 991, 588), (127, 646, 1029, 629), (127, 629, 992, 590), (127, 590, 995, 630), (127, 630, 1030, 646), (128, 590, 992, 544), (128, 544, 991, 591), (128, 591, 994, 547), (128, 547, 995, 590), (129, 591, 991, 543), (129, 543, 990, 592), (129, 592, 993, 546), (129, 546, 994, 591), (130, 647, 1030, 630), (130, 630, 995, 593), (130, 593, 998, 631), (130, 631, 1031, 647), (131, 593, 995, 547), (131, 547, 994, 594), (131, 594, 997, 550), (131, 550, 998, 593), (132, 594, 994, 546), (132, 546, 993, 595), (132, 595, 996, 549), (132, 549, 997, 594), (133, 648, 1031, 631), (133, 631, 998, 596), (133, 596, 1001, 632), (133, 632, 1032, 648), (134, 596, 998, 550), (134, 550, 997, 597), (134, 597, 1000, 553), (134, 553, 1001, 596), (135, 597, 997, 549), (135, 549, 996, 598), (135, 598, 999, 552), (135, 552, 1000, 597), (136, 649, 1032, 632), (136, 632, 1001, 599), (136, 599, 1004, 633), (136, 633, 1033, 649), (137, 599, 1001, 553), (137, 553, 1000, 600), (137, 600, 1003, 556), (137, 556, 1004, 599), (138, 600, 1000, 552), (138, 552, 999, 601), (138, 601, 1002, 555), (138, 555, 1003, 600), (139, 650, 1033, 633), (139, 633, 1004, 602), (139, 602, 1007, 634), (139, 634, 1034, 650), (140, 602, 1004, 556), (140, 556, 1003, 603), (140, 603, 1006, 559), (140, 559, 1007, 602), (141, 603, 1003, 555), (141, 555, 1002, 604), (141, 604, 1005, 558), (141, 558, 1006, 603), (142, 651, 1034, 634), (142, 634, 1007, 605), (142, 605, 1010, 635), (142, 635, 1035, 651), (143, 605, 1007, 559), (143, 559, 1006, 606), (143, 606, 1009, 562), (143, 562, 1010, 605), (144, 606, 1006, 558), (144, 558, 1005, 607), (144, 607, 1008, 561), (144, 561, 1009, 606), (145, 652, 1035, 635), (145, 635, 1010, 608), (145, 608, 1013, 636), (145, 636, 1036, 652), (146, 608, 1010, 562), (146, 562, 1009, 609), (146, 609, 1012, 565), (146, 565, 1013, 608), (147, 609, 1009, 561), (147, 561, 1008, 610), (147, 610, 1011, 564), (147, 564, 1012, 609), (148, 653, 1036, 636), (148, 636, 1013, 611), (148, 611, 1016, 637), (148, 637, 1037, 653), (149, 611, 1013, 565), (149, 565, 1012, 612), (149, 612, 1015, 568), (149, 568, 1016, 611), (150, 612, 1012, 564), (150, 564, 1011, 613), (150, 613, 1014, 567), (150, 567, 1015, 612), (151, 654, 1037, 637), (151, 637, 1016, 614), (151, 614, 1019, 638), (151, 638, 1038, 654), (152, 614, 1016, 568), (152, 568, 1015, 615), (152, 615, 1018, 571), (152, 571, 1019, 614), (153, 615, 1015, 567), (153, 567, 1014, 616), (153, 616, 1017, 570), (153, 570, 1018, 615), (154, 655, 1038, 638), (154, 638, 1019, 617), (154, 617, 1022, 639), (154, 639, 1039, 655), (155, 617, 1019, 571), (155, 571, 1018, 618), (155, 618, 1021, 574), (155, 574, 1022, 617), (156, 618, 1018, 570), (156, 570, 1017, 619), (156, 619, 1020, 573), (156, 573, 1021, 618), (157, 656, 1040, 640), (157, 640, 1025, 620), (157, 620, 978, 641), (157, 641, 1041, 656), (158, 620, 1025, 577), (158, 577, 1024, 621), (158, 621, 979, 531), (158, 531, 978, 620), (159, 621, 1024, 576), (159, 576, 1023, 622), (159, 622, 980, 532), (159, 532, 979, 621), (160, 657, 1039, 639), (160, 639, 1022, 623), (160, 623, 1025, 640), (160, 640, 1040, 657), (161, 623, 1022, 574), (161, 574, 1021, 624), (161, 624, 1024, 577), (161, 577, 1025, 623), (162, 624, 1021, 573), (162, 573, 1020, 625), (162, 625, 1023, 576), (162, 576, 1024, 624), (163, 482, 946, 530), (163, 530, 1041, 642), (163, 642, 1026, 485), (163, 485, 948, 482), (164, 486, 948, 485), (164, 485, 1026, 643), (164, 643, 1027, 488), (164, 488, 950, 486), (165, 489, 950, 488), (165, 488, 1027, 644), (165, 644, 1028, 491), (165, 491, 952, 489), (166, 492, 952, 491), (166, 491, 1028, 645), (166, 645, 1029, 494), (166, 494, 954, 492), (167, 495, 954, 494), (167, 494, 1029, 646), (167, 646, 1030, 497), (167, 497, 956, 495), (168, 498, 956, 497), (168, 497, 1030, 647), (168, 647, 1031, 500), (168, 500, 958, 498), (169, 501, 958, 500), (169, 500, 1031, 648), (169, 648, 1032, 503), (169, 503, 960, 501), (170, 504, 960, 503), (170, 503, 1032, 649), (170, 649, 1033, 506), (170, 506, 962, 504), (171, 507, 962, 506), (171, 506, 1033, 650), (171, 650, 1034, 509), (171, 509, 964, 507), (172, 510, 964, 509), (172, 509, 1034, 651), (172, 651, 1035, 512), (172, 512, 966, 510), (173, 513, 966, 512), (173, 512, 1035, 652), (173, 652, 1036, 515), (173, 515, 968, 513), (174, 516, 968, 515), (174, 515, 1036, 653), (174, 653, 1037, 518), (174, 518, 970, 516), (175, 519, 970, 518), (175, 518, 1037, 654), (175, 654, 1038, 521), (175, 521, 972, 519), (176, 522, 972, 521), (176, 521, 1038, 655), (176, 655, 1039, 524), (176, 524, 974, 522), (177, 528, 976, 527), (177, 527, 1040, 656), (177, 656, 1041, 530), (177, 530, 946, 528), (178, 525, 974, 524), (178, 524, 1039, 657), (178, 657, 1040, 527), (178, 527, 976, 525), (179, 677, 970, 519), (179, 519, 972, 676), (179, 676, 1055, 670), (179, 670, 1054, 677), (180, 679, 946, 482), (180, 482, 948, 678), (180, 678, 1043, 658), (180, 658, 1042, 679), (181, 681, 966, 513), (181, 513, 968, 680), (181, 680, 1053, 668), (181, 668, 1052, 681), (182, 683, 962, 507), (182, 507, 964, 682), (182, 682, 1051, 666), (182, 666, 1050, 683), (183, 685, 958, 501), (183, 501, 960, 684), (183, 684, 1049, 664), (183, 664, 1048, 685), (184, 687, 954, 495), (184, 495, 956, 686), (184, 686, 1047, 662), (184, 662, 1046, 687), (185, 689, 950, 489), (185, 489, 952, 688), (185, 688, 1045, 660), (185, 660, 1044, 689), (186, 674, 976, 528), (186, 528, 946, 679), (186, 679, 1042, 673), (186, 673, 1057, 674), (187, 676, 972, 522), (187, 522, 974, 675), (187, 675, 1056, 671), (187, 671, 1055, 676), (188, 680, 968, 516), (188, 516, 970, 677), (188, 677, 1054, 669), (188, 669, 1053, 680), (189, 682, 964, 510), (189, 510, 966, 681), (189, 681, 1052, 667), (189, 667, 1051, 682), (190, 684, 960, 504), (190, 504, 962, 683), (190, 683, 1050, 665), (190, 665, 1049, 684), (191, 686, 956, 498), (191, 498, 958, 685), (191, 685, 1048, 663), (191, 663, 1047, 686), (192, 688, 952, 492), (192, 492, 954, 687), (192, 687, 1046, 661), (192, 661, 1045, 688), (193, 678, 948, 486), (193, 486, 950, 689), (193, 689, 1044, 659), (193, 659, 1043, 678), (194, 691, 1057, 673), (194, 673, 1042, 690), (194, 690, 930, 465), (194, 465, 945, 691), (195, 693, 1051, 667), (195, 667, 1052, 692), (195, 692, 940, 459), (195, 459, 939, 693), (196, 695, 1045, 661), (196, 661, 1046, 694), (196, 694, 934, 453), (196, 453, 933, 695), (197, 692, 1052, 668), (197, 668, 1053, 696), (197, 696, 941, 460), (197, 460, 940, 692), (198, 694, 1046, 662), (198, 662, 1047, 697), (198, 697, 935, 454), (198, 454, 934, 694), (199, 696, 1053, 669), (199, 669, 1054, 698), (199, 698, 942, 461), (199, 461, 941, 696), (200, 697, 1047, 663), (200, 663, 1048, 699), (200, 699, 936, 455), (200, 455, 935, 697), (201, 698, 1054, 670), (201, 670, 1055, 700), (201, 700, 943, 462), (201, 462, 942, 698), (202, 699, 1048, 664), (202, 664, 1049, 701), (202, 701, 937, 456), (202, 456, 936, 699), (203, 690, 1042, 658), (203, 658, 1043, 702), (203, 702, 931, 450), (203, 450, 930, 690), (204, 700, 1055, 671), (204, 671, 1056, 703), (204, 703, 944, 463), (204, 463, 943, 700), (205, 701, 1049, 665), (205, 665, 1050, 704), (205, 704, 938, 457), (205, 457, 937, 701), (206, 702, 1043, 659), (206, 659, 1044, 705), (206, 705, 932, 451), (206, 451, 931, 702), (207, 703, 1056, 672), (207, 672, 1057, 691), (207, 691, 945, 464), (207, 464, 944, 703), (208, 704, 1050, 666), (208, 666, 1051, 693), (208, 693, 939, 458), (208, 458, 938, 704), (209, 705, 1044, 660), (209, 660, 1045, 695), (209, 695, 933, 452), (209, 452, 932, 705), (210, 324, 867, 371), (210, 371, 870, 708), (210, 708, 1060, 738), (210, 738, 1059, 324), (211, 707, 1059, 738), (211, 738, 1060, 709), (211, 709, 1061, 739), (211, 739, 1058, 707), (212, 708, 870, 374), (212, 374, 873, 710), (212, 710, 1062, 740), (212, 740, 1060, 708), (213, 709, 1060, 740), (213, 740, 1062, 711), (213, 711, 1063, 741), (213, 741, 1061, 709), (214, 710, 873, 377), (214, 377, 876, 712), (214, 712, 1064, 742), (214, 742, 1062, 710), (215, 711, 1062, 742), (215, 742, 1064, 713), (215, 713, 1065, 743), (215, 743, 1063, 711), (216, 712, 876, 380), (216, 380, 879, 714), (216, 714, 1066, 744), (216, 744, 1064, 712), (217, 713, 1064, 744), (217, 744, 1066, 715), (217, 715, 1067, 745), (217, 745, 1065, 713), (218, 714, 879, 383), (218, 383, 882, 716), (218, 716, 1068, 746), (218, 746, 1066, 714), (219, 715, 1066, 746), (219, 746, 1068, 717), (219, 717, 1069, 747), (219, 747, 1067, 715), (220, 716, 882, 386), (220, 386, 885, 718), (220, 718, 1070, 748), (220, 748, 1068, 716), (221, 717, 1068, 748), (221, 748, 1070, 719), (221, 719, 1071, 749), (221, 749, 1069, 717), (222, 718, 885, 389), (222, 389, 888, 720), (222, 720, 1072, 750), (222, 750, 1070, 718), (223, 719, 1070, 750), (223, 750, 1072, 721), (223, 721, 1073, 751), (223, 751, 1071, 719), (224, 720, 888, 392), (224, 392, 891, 722), (224, 722, 1074, 752), (224, 752, 1072, 720), (225, 721, 1072, 752), (225, 752, 1074, 723), (225, 723, 1075, 753), (225, 753, 1073, 721), (226, 722, 891, 395), (226, 395, 894, 724), (226, 724, 1076, 754), (226, 754, 1074, 722), (227, 723, 1074, 754), (227, 754, 1076, 725), (227, 725, 1077, 755), (227, 755, 1075, 723), (228, 724, 894, 398), (228, 398, 897, 726), (228, 726, 1078, 756), (228, 756, 1076, 724), (229, 725, 1076, 756), (229, 756, 1078, 727), (229, 727, 1079, 757), (229, 757, 1077, 725), (230, 726, 897, 401), (230, 401, 900, 728), (230, 728, 1080, 758), (230, 758, 1078, 726), (231, 727, 1078, 758), (231, 758, 1080, 729), (231, 729, 1081, 759), (231, 759, 1079, 727), (232, 728, 900, 404), (232, 404, 903, 730), (232, 730, 1082, 760), (232, 760, 1080, 728), (233, 729, 1080, 760), (233, 760, 1082, 731), (233, 731, 1083, 761), (233, 761, 1081, 729), (234, 730, 903, 407), (234, 407, 906, 732), (234, 732, 1084, 762), (234, 762, 1082, 730), (235, 731, 1082, 762), (235, 762, 1084, 733), (235, 733, 1085, 763), (235, 763, 1083, 731), (236, 732, 906, 410), (236, 410, 909, 734), (236, 734, 1086, 764), (236, 764, 1084, 732), (237, 733, 1084, 764), (237, 764, 1086, 735), (237, 735, 1087, 765), (237, 765, 1085, 733), (238, 736, 912, 413), (238, 413, 867, 324), (238, 324, 1059, 766), (238, 766, 1088, 736), (239, 737, 1088, 766), (239, 766, 1059, 707), (239, 707, 1058, 767), (239, 767, 1089, 737), (240, 734, 909, 416), (240, 416, 912, 736), (240, 736, 1088, 768), (240, 768, 1086, 734), (241, 735, 1086, 768), (241, 768, 1088, 737), (241, 737, 1089, 769), (241, 769, 1087, 735), (242, 323, 866, 370), (242, 370, 871, 772), (242, 772, 1092, 802), (242, 802, 1091, 323), (243, 771, 1091, 802), (243, 802, 1092, 773), (243, 773, 1093, 803), (243, 803, 1090, 771), (244, 772, 871, 373), (244, 373, 874, 774), (244, 774, 1094, 804), (244, 804, 1092, 772), (245, 773, 1092, 804), (245, 804, 1094, 775), (245, 775, 1095, 805), (245, 805, 1093, 773), (246, 774, 874, 376), (246, 376, 877, 776), (246, 776, 1096, 806), (246, 806, 1094, 774), (247, 775, 1094, 806), (247, 806, 1096, 777), (247, 777, 1097, 807), (247, 807, 1095, 775), (248, 776, 877, 379), (248, 379, 880, 778), (248, 778, 1098, 808), (248, 808, 1096, 776), (249, 777, 1096, 808), (249, 808, 1098, 779), (249, 779, 1099, 809), (249, 809, 1097, 777), (250, 778, 880, 382), (250, 382, 883, 780), (250, 780, 1100, 810), (250, 810, 1098, 778), (251, 779, 1098, 810), (251, 810, 1100, 781), (251, 781, 1101, 811), (251, 811, 1099, 779), (252, 780, 883, 385), (252, 385, 886, 782), (252, 782, 1102, 812), (252, 812, 1100, 780), (253, 781, 1100, 812), (253, 812, 1102, 783), (253, 783, 1103, 813), (253, 813, 1101, 781), (254, 782, 886, 388), (254, 388, 889, 784), (254, 784, 1104, 814), (254, 814, 1102, 782), (255, 783, 1102, 814), (255, 814, 1104, 785), (255, 785, 1105, 815), (255, 815, 1103, 783), (256, 784, 889, 391), (256, 391, 892, 786), (256, 786, 1106, 816), (256, 816, 1104, 784), (257, 785, 1104, 816), (257, 816, 1106, 787), (257, 787, 1107, 817), (257, 817, 1105, 785), (258, 786, 892, 394), (258, 394, 895, 788), (258, 788, 1108, 818), (258, 818, 1106, 786), (259, 787, 1106, 818), (259, 818, 1108, 789), (259, 789, 1109, 819), (259, 819, 1107, 787), (260, 788, 895, 397), (260, 397, 898, 790), (260, 790, 1110, 820), (260, 820, 1108, 788), (261, 789, 1108, 820), (261, 820, 1110, 791), (261, 791, 1111, 821), (261, 821, 1109, 789), (262, 790, 898, 400), (262, 400, 901, 792), (262, 792, 1112, 822), (262, 822, 1110, 790), (263, 791, 1110, 822), (263, 822, 1112, 793), (263, 793, 1113, 823), (263, 823, 1111, 791), (264, 792, 901, 403), (264, 403, 904, 794), (264, 794, 1114, 824), (264, 824, 1112, 792), (265, 793, 1112, 824), (265, 824, 1114, 795), (265, 795, 1115, 825), (265, 825, 1113, 793), (266, 794, 904, 406), (266, 406, 907, 796), (266, 796, 1116, 826), (266, 826, 1114, 794), (267, 795, 1114, 826), (267, 826, 1116, 797), (267, 797, 1117, 827), (267, 827, 1115, 795), (268, 796, 907, 409), (268, 409, 910, 798), (268, 798, 1118, 828), (268, 828, 1116, 796), (269, 797, 1116, 828), (269, 828, 1118, 799), (269, 799, 1119, 829), (269, 829, 1117, 797), (270, 800, 913, 412), (270, 412, 866, 323), (270, 323, 1091, 830), (270, 830, 1120, 800), (271, 801, 1120, 830), (271, 830, 1091, 771), (271, 771, 1090, 831), (271, 831, 1121, 801), (272, 798, 910, 415), (272, 415, 913, 800), (272, 800, 1120, 832), (272, 832, 1118, 798), (273, 799, 1118, 832), (273, 832, 1120, 801), (273, 801, 1121, 833), (273, 833, 1119, 799)])
me_cylinder.polygons.foreach_set('use_smooth', [True] * 1120)
me_cylinder.materials.append(mat_mage_hat)
me_cylinder.use_remesh_preserve_volume = False
me_cylinder.use_remesh_preserve_attributes = False
me_cylinder.use_mirror_vertex_groups = False
me_cylinder.update()

# ---- objects
ob_cylinder = bpy.data.objects.new('Cylinder', me_cylinder)
ob_lamp = bpy.data.objects.new('Lamp', light_lamp)
ob_camera = bpy.data.objects.new('Camera', cam_camera)

# ---- transforms, parenting, visibility, modifiers, constraints
ob_cylinder.location = (0.0, 0.0, 0.0)
ob_cylinder.lineart.crease_threshold = 0.0
ob_lamp.location = (4.076, 1.005, 5.904)
ob_lamp.rotation_euler = (0.6503, 0.05522, 1.866)
ob_lamp.lock_rotations_4d = False
ob_lamp.empty_display_type = 'ARROWS'
ob_lamp.color = (0.0, 0.0, 0.0, 0.0)
ob_lamp.lineart.crease_threshold = 0.0
ob_camera.location = (7.481, -6.508, 5.344)
ob_camera.rotation_euler = (1.109, 0.01082, 0.8149)
ob_camera.lock_rotations_4d = False
ob_camera.empty_display_type = 'ARROWS'
ob_camera.color = (0.0, 0.0, 0.0, 0.0)
ob_camera.display_type = 'WIRE'
ob_camera.lineart.crease_threshold = 0.0

# ---- collection membership
col_collection_1.objects.link(ob_cylinder)
col_collection_1.objects.link(ob_lamp)
col_collection_1.objects.link(ob_camera)

# ---- scene / render settings (as saved in the file)
scene.camera = ob_camera
scene.frame_start = 1; scene.frame_end = 250; scene.frame_set(1)
scene.render.engine = 'BLENDER_EEVEE_NEXT'
scene.render.image_settings.color_mode = 'RGB'
scene.render.image_settings.compression = 90
scene.render.resolution_percentage = 50
scene.render.dither_intensity = 0.0
scene.render.bake_margin = 2
scene.render.bake_bias = 0.0
scene.cycles.use_denoising = False
scene.cycles.samples = 10
scene.cycles.sampling_pattern = 'TABULATED_SOBOL'
scene.cycles.light_sampling_threshold = 0.0
scene.cycles.use_adaptive_sampling = False
scene.cycles.use_light_tree = False
scene.cycles.blur_glossy = 0.0
scene.cycles.volume_bounces = 1
scene.cycles.pixel_filter_type = 'GAUSSIAN'
scene.cycles.sample_clamp_indirect = 0.0
scene.view_settings.view_transform = 'Standard'
bpy.context.view_layer.update()
